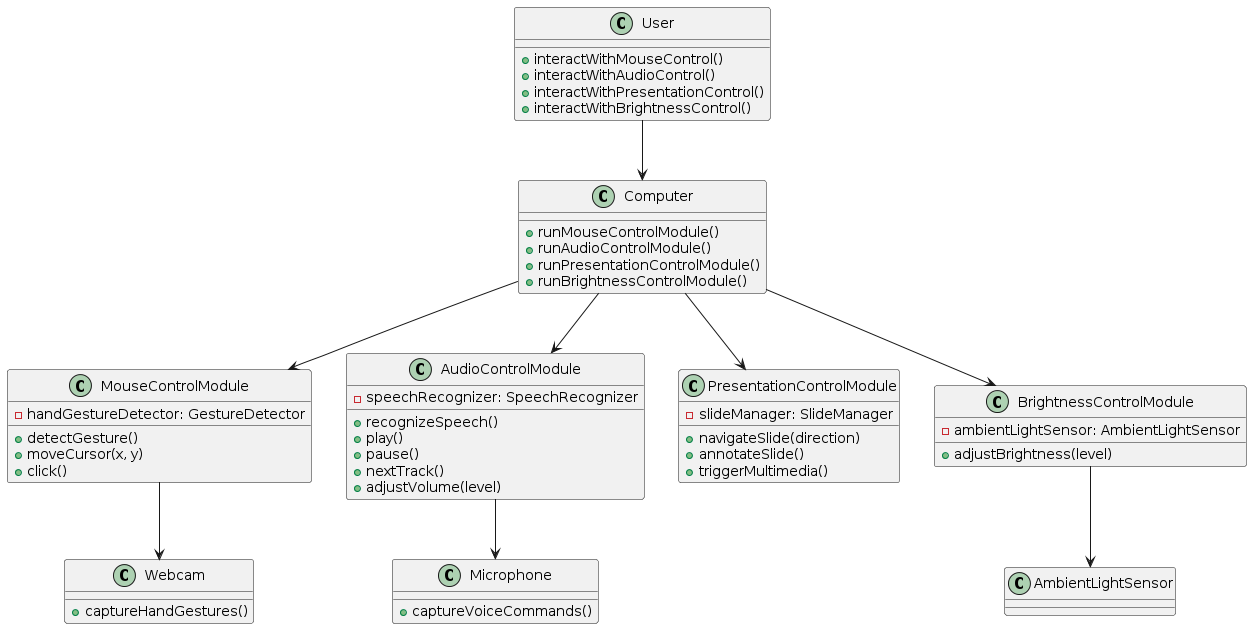

The diagram above was rendered by PlantUML. Its source (embedded in the PNG):
@startuml
class User {
  + interactWithMouseControl()
  + interactWithAudioControl()
  + interactWithPresentationControl()
  + interactWithBrightnessControl()
}

class Computer {
  + runMouseControlModule()
  + runAudioControlModule()
  + runPresentationControlModule()
  + runBrightnessControlModule()
}

class Webcam {
  + captureHandGestures()
}

class Microphone {
  + captureVoiceCommands()
}

class MouseControlModule {
  - handGestureDetector: GestureDetector
  + detectGesture()
  + moveCursor(x, y)
  + click()
}

class AudioControlModule {
  - speechRecognizer: SpeechRecognizer
  + recognizeSpeech()
  + play()
  + pause()
  + nextTrack()
  + adjustVolume(level)
}

class PresentationControlModule {
  - slideManager: SlideManager
  + navigateSlide(direction)
  + annotateSlide()
  + triggerMultimedia()
}

class BrightnessControlModule {
  - ambientLightSensor: AmbientLightSensor
  + adjustBrightness(level)
}

User --> Computer
Computer --> MouseControlModule
Computer --> AudioControlModule
Computer --> PresentationControlModule
Computer --> BrightnessControlModule

MouseControlModule --> Webcam
AudioControlModule --> Microphone
BrightnessControlModule --> AmbientLightSensor
@enduml